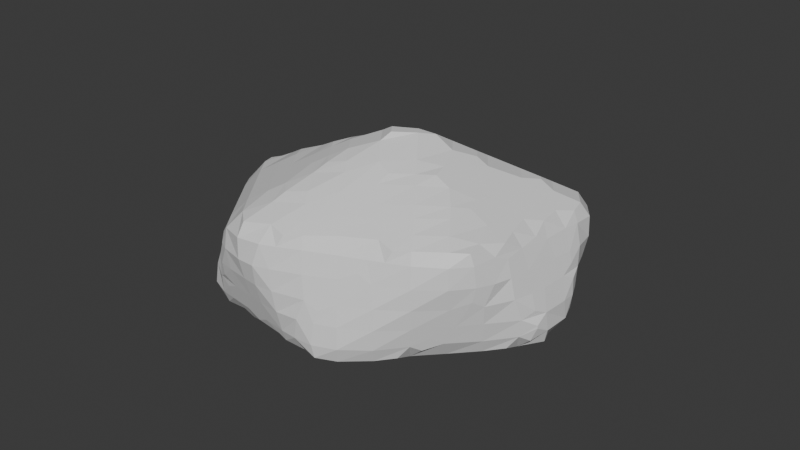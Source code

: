 # Source: Stone.blend  (saved by Blender 5.1.30; exported with 4.5.12 LTS)
import bpy
from mathutils import Matrix  # noqa: F401  (used for matrix-valued properties, if any)

bpy.ops.wm.read_factory_settings(use_empty=True)
scene = bpy.context.scene
scene.name = 'Scene'

# ---- collections
col_collection = bpy.data.collections.new('Collection'); scene.collection.children.link(col_collection)

# ---- materials (node trees are filled in below, after node groups)
mat_stone___shadow = bpy.data.materials.new('Stone - shadow')
mat_stone___shadow.diffuse_color = (0.25, 0.28, 0.31, 1.0)
mat_stone___shadow.roughness = 1.0
mat_stone___slate = bpy.data.materials.new('Stone - slate')
mat_stone___slate.diffuse_color = (0.39, 0.43, 0.46, 1.0)
mat_stone___slate.roughness = 1.0
mat_stone___highlights = bpy.data.materials.new('Stone - highlights')
mat_stone___highlights.diffuse_color = (0.54, 0.57, 0.58, 1.0)
mat_stone___highlights.roughness = 1.0

# ---- material node trees
mat_stone___shadow.use_nodes = True; mat_stone___shadow.node_tree.nodes.clear()
_N = mat_stone___shadow.node_tree.nodes; _L = mat_stone___shadow.node_tree.links
n0 = _N.new('ShaderNodeBsdfPrincipled'); n0.name = 'Principled BSDF'; n0.location = (-200, 100)
n0.inputs[10].default_value = 0.005
n1 = _N.new('ShaderNodeOutputMaterial'); n1.name = 'Material Output'; n1.location = (200, 100)
_L.new(n0.outputs[0], n1.inputs[0])
n1.is_active_output = True
mat_stone___slate.use_nodes = True; mat_stone___slate.node_tree.nodes.clear()
_N = mat_stone___slate.node_tree.nodes; _L = mat_stone___slate.node_tree.links
n0 = _N.new('ShaderNodeBsdfPrincipled'); n0.name = 'Principled BSDF'; n0.location = (-200, 100)
n0.inputs[10].default_value = 0.005
n1 = _N.new('ShaderNodeOutputMaterial'); n1.name = 'Material Output'; n1.location = (200, 100)
_L.new(n0.outputs[0], n1.inputs[0])
n1.is_active_output = True
mat_stone___highlights.use_nodes = True; mat_stone___highlights.node_tree.nodes.clear()
_N = mat_stone___highlights.node_tree.nodes; _L = mat_stone___highlights.node_tree.links
n0 = _N.new('ShaderNodeBsdfPrincipled'); n0.name = 'Principled BSDF'; n0.location = (-200, 100)
n0.inputs[10].default_value = 0.005
n1 = _N.new('ShaderNodeOutputMaterial'); n1.name = 'Material Output'; n1.location = (200, 100)
_L.new(n0.outputs[0], n1.inputs[0])
n1.is_active_output = True

# ---- world
world_world = bpy.data.worlds.new('World'); scene.world = world_world
world_world.use_nodes = True; world_world.node_tree.nodes.clear()
_N = world_world.node_tree.nodes; _L = world_world.node_tree.links
n0 = _N.new('ShaderNodeOutputWorld'); n0.name = 'World Output'; n0.location = (200, 100)
n1 = _N.new('ShaderNodeBackground'); n1.name = 'Background'; n1.location = (-200, 100)
n1.inputs[0].default_value = (0.05088, 0.05088, 0.05088, 1.0)
_L.new(n1.outputs[0], n0.inputs[0])
n0.is_active_output = True
world_world.color = (0.05088, 0.05088, 0.05088)
world_world.sun_shadow_jitter_overblur = 0.0

# ---- meshes
me_icosphere_016 = bpy.data.meshes.new('Icosphere.016')
me_icosphere_016.from_pydata([(0.0, 0.0, -0.5125), (0.7236, -0.5257, -0.3743), (-0.2764, -0.8506, -0.3743), (-0.8944, 0.0, -0.3743), (-0.2764, 0.8506, -0.3743), (0.7236, 0.5257, -0.3743), (0.2764, -0.8506, 0.4472), (-0.7236, -0.5257, 0.4472), (-0.7236, 0.5257, 0.4472), (0.2764, 0.8506, 0.4472), (0.8944, 0.0, 0.4472), (0.0, 0.0, 1.0)], [], [(0, 1, 2), (1, 0, 5), (0, 2, 3), (0, 3, 4), (0, 4, 5), (1, 5, 10), (2, 1, 6), (3, 2, 7), (4, 3, 8), (5, 4, 9), (1, 10, 6), (2, 6, 7), (3, 7, 8), (4, 8, 9), (5, 9, 10), (6, 10, 11), (7, 6, 11), (8, 7, 11), (9, 8, 11), (10, 9, 11)])
me_icosphere_016.polygons.foreach_set('material_index', [1, 0, 1, 2, 0, 2, 2, 0, 0, 0, 1, 2, 1, 0, 0, 0, 0, 2, 0, 1])
_uv = me_icosphere_016.uv_layers.new(name='UVMap')
_uv.uv.foreach_set('vector', [0.1818, 0.0, 0.2727, 0.1575, 0.09091, 0.1575, 0.2727, 0.1575, 0.3636, 0.0, 0.4545, 0.1575, 0.9091, 0.0, 1.0, 0.1575, 0.8182, 0.1575, 0.7273, 0.0, 0.8182, 0.1575, 0.6364, 0.1575, 0.5455, 0.0, 0.6364, 0.1575, 0.4545, 0.1575, 0.2727, 0.1575, 0.4545, 0.1575, 0.3636, 0.3149, 0.09091, 0.1575, 0.2727, 0.1575, 0.1818, 0.3149, 0.8182, 0.1575, 1.0, 0.1575, 0.9091, 0.3149, 0.6364, 0.1575, 0.8182, 0.1575, 0.7273, 0.3149, 0.4545, 0.1575, 0.6364, 0.1575, 0.5455, 0.3149, 0.2727, 0.1575, 0.3636, 0.3149, 0.1818, 0.3149, 0.09091, 0.1575, 0.1818, 0.3149, 0.0, 0.3149, 0.8182, 0.1575, 0.9091, 0.3149, 0.7273, 0.3149, 0.6364, 0.1575, 0.7273, 0.3149, 0.5455, 0.3149, 0.4545, 0.1575, 0.5455, 0.3149, 0.3636, 0.3149, 0.1818, 0.3149, 0.3636, 0.3149, 0.2727, 0.4724, 0.0, 0.3149, 0.1818, 0.3149, 0.09091, 0.4724, 0.7273, 0.3149, 0.9091, 0.3149, 0.8182, 0.4724, 0.5455, 0.3149, 0.7273, 0.3149, 0.6364, 0.4724, 0.3636, 0.3149, 0.5455, 0.3149, 0.4545, 0.4724])
me_icosphere_016.materials.append(mat_stone___shadow)
me_icosphere_016.materials.append(mat_stone___slate)
me_icosphere_016.materials.append(mat_stone___highlights)
me_icosphere_016.update()

# ---- objects
ob_rock_01_boulder = bpy.data.objects.new('Rock_01_Boulder', me_icosphere_016)

# ---- transforms, parenting, visibility, modifiers, constraints
ob_rock_01_boulder.location = (0.3392, -0.183, 0.2985)
ob_rock_01_boulder.rotation_euler = (-0.0369, 0.006427, 0.6381)
ob_rock_01_boulder.scale = (2.095, 1.583, 1.35)
_m = ob_rock_01_boulder.modifiers.new('Remesh', 'REMESH')
_m.voxel_size = 0.1507

# ---- collection membership
col_collection.objects.link(ob_rock_01_boulder)

# ---- scene / render settings (as saved in the file)
scene.frame_start = 1; scene.frame_end = 250; scene.frame_set(1)
scene.render.engine = 'BLENDER_EEVEE_NEXT'
scene.render.bake_bias = 0.0
scene.render.bake_samples = 0
scene.cycles.sampling_pattern = 'TABULATED_SOBOL'
scene.eevee.use_volume_custom_range = False
bpy.context.view_layer.update()

# ---- added for rendering (the .blend has no active camera and no usable light): camera, sun
cam_auto = bpy.data.cameras.new('AutoCamera')
cam_auto.lens = 50.0
cam_auto.sensor_width = 36.0
cam_auto.clip_end = 1000.0
ob_auto_camera = bpy.data.objects.new('AutoCamera', cam_auto)
scene.collection.objects.link(ob_auto_camera)
ob_auto_camera.location = (6.31103, -7.3491, 5.38086)
ob_auto_camera.rotation_euler = (1.09748, -7.21219e-08, 0.694738)
scene.camera = ob_auto_camera
light_auto_sun = bpy.data.lights.new('AutoSun', 'SUN')
light_auto_sun.energy = 3.0
light_auto_sun.angle = 0.0523599
ob_auto_sun = bpy.data.objects.new('AutoSun', light_auto_sun)
scene.collection.objects.link(ob_auto_sun)
ob_auto_sun.rotation_euler = (0.872665, 0.174533, 0.523599)
bpy.context.view_layer.update()
